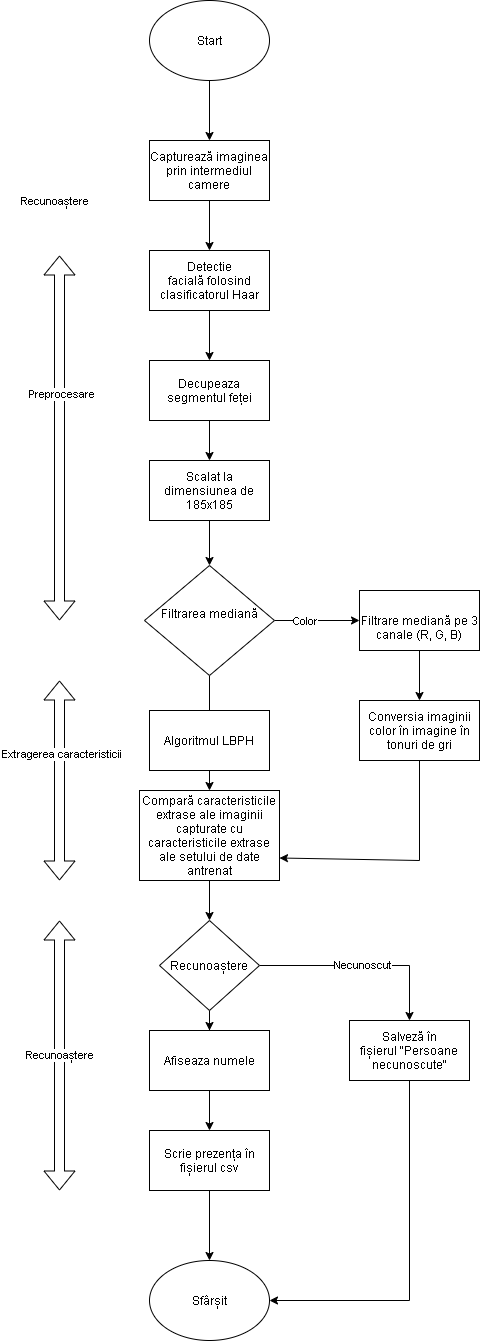

The diagram above was exported from draw.io. Its source (the exported page's mxGraphModel, read from the mxfile embedded in the PNG):
<mxGraphModel dx="195" dy="1518" grid="1" gridSize="10" guides="1" tooltips="1" connect="1" arrows="1" fold="1" page="1" pageScale="1" pageWidth="1200" pageHeight="1920" math="0" shadow="0">
  <root>
    <mxCell id="0" />
    <mxCell id="1" parent="0" />
    <mxCell id="jPMBSyJEe-p79asB8HKA-52" value="" style="edgeStyle=orthogonalEdgeStyle;rounded=0;orthogonalLoop=1;jettySize=auto;html=1;" edge="1" parent="1" source="jPMBSyJEe-p79asB8HKA-53" target="jPMBSyJEe-p79asB8HKA-55">
      <mxGeometry relative="1" as="geometry" />
    </mxCell>
    <mxCell id="jPMBSyJEe-p79asB8HKA-53" value="Start" style="ellipse;whiteSpace=wrap;html=1;" vertex="1" parent="1">
      <mxGeometry x="2790" y="450" width="120" height="80" as="geometry" />
    </mxCell>
    <mxCell id="jPMBSyJEe-p79asB8HKA-54" value="" style="edgeStyle=orthogonalEdgeStyle;rounded=0;orthogonalLoop=1;jettySize=auto;html=1;" edge="1" parent="1" source="jPMBSyJEe-p79asB8HKA-55" target="jPMBSyJEe-p79asB8HKA-57">
      <mxGeometry relative="1" as="geometry" />
    </mxCell>
    <mxCell id="jPMBSyJEe-p79asB8HKA-55" value="Capturează imaginea prin intermediul camere" style="rounded=0;whiteSpace=wrap;html=1;" vertex="1" parent="1">
      <mxGeometry x="2790" y="590" width="120" height="60" as="geometry" />
    </mxCell>
    <mxCell id="jPMBSyJEe-p79asB8HKA-56" value="" style="edgeStyle=orthogonalEdgeStyle;rounded=0;orthogonalLoop=1;jettySize=auto;html=1;" edge="1" parent="1" source="jPMBSyJEe-p79asB8HKA-57" target="jPMBSyJEe-p79asB8HKA-59">
      <mxGeometry relative="1" as="geometry" />
    </mxCell>
    <mxCell id="jPMBSyJEe-p79asB8HKA-57" value="Detectie facială&amp;nbsp;folosind clasificatorul Haar" style="rounded=0;whiteSpace=wrap;html=1;" vertex="1" parent="1">
      <mxGeometry x="2790" y="700" width="120" height="60" as="geometry" />
    </mxCell>
    <mxCell id="jPMBSyJEe-p79asB8HKA-58" value="" style="edgeStyle=orthogonalEdgeStyle;rounded=0;orthogonalLoop=1;jettySize=auto;html=1;" edge="1" parent="1" source="jPMBSyJEe-p79asB8HKA-59" target="jPMBSyJEe-p79asB8HKA-61">
      <mxGeometry relative="1" as="geometry" />
    </mxCell>
    <mxCell id="jPMBSyJEe-p79asB8HKA-59" value="Decupeaza segmentul feței" style="rounded=0;whiteSpace=wrap;html=1;" vertex="1" parent="1">
      <mxGeometry x="2790" y="810" width="120" height="60" as="geometry" />
    </mxCell>
    <mxCell id="jPMBSyJEe-p79asB8HKA-60" value="" style="edgeStyle=orthogonalEdgeStyle;rounded=0;orthogonalLoop=1;jettySize=auto;html=1;" edge="1" parent="1" source="jPMBSyJEe-p79asB8HKA-61" target="jPMBSyJEe-p79asB8HKA-65">
      <mxGeometry relative="1" as="geometry" />
    </mxCell>
    <mxCell id="jPMBSyJEe-p79asB8HKA-61" value="&lt;div&gt;Scalat la dimensiunea de&lt;/div&gt;185x185" style="rounded=0;whiteSpace=wrap;html=1;" vertex="1" parent="1">
      <mxGeometry x="2790" y="910" width="120" height="60" as="geometry" />
    </mxCell>
    <mxCell id="jPMBSyJEe-p79asB8HKA-62" value="" style="edgeStyle=orthogonalEdgeStyle;rounded=0;orthogonalLoop=1;jettySize=auto;html=1;" edge="1" parent="1" source="jPMBSyJEe-p79asB8HKA-65" target="jPMBSyJEe-p79asB8HKA-80">
      <mxGeometry relative="1" as="geometry" />
    </mxCell>
    <mxCell id="jPMBSyJEe-p79asB8HKA-63" value="Color" style="edgeLabel;html=1;align=center;verticalAlign=middle;resizable=0;points=[];" vertex="1" connectable="0" parent="jPMBSyJEe-p79asB8HKA-62">
      <mxGeometry x="-0.3022" relative="1" as="geometry">
        <mxPoint as="offset" />
      </mxGeometry>
    </mxCell>
    <mxCell id="jPMBSyJEe-p79asB8HKA-64" value="" style="edgeStyle=orthogonalEdgeStyle;rounded=0;orthogonalLoop=1;jettySize=auto;html=1;" edge="1" parent="1" source="jPMBSyJEe-p79asB8HKA-65" target="jPMBSyJEe-p79asB8HKA-68">
      <mxGeometry relative="1" as="geometry" />
    </mxCell>
    <mxCell id="jPMBSyJEe-p79asB8HKA-65" value="&lt;div&gt;Filtrarea mediană&lt;/div&gt;&lt;div&gt;&lt;br&gt;&lt;/div&gt;" style="rhombus;whiteSpace=wrap;html=1;" vertex="1" parent="1">
      <mxGeometry x="2785" y="1015" width="130" height="110" as="geometry" />
    </mxCell>
    <mxCell id="jPMBSyJEe-p79asB8HKA-66" value="Algoritmul LBPH" style="rounded=0;whiteSpace=wrap;html=1;" vertex="1" parent="1">
      <mxGeometry x="2790" y="1160" width="120" height="60" as="geometry" />
    </mxCell>
    <mxCell id="jPMBSyJEe-p79asB8HKA-67" value="" style="edgeStyle=orthogonalEdgeStyle;rounded=0;orthogonalLoop=1;jettySize=auto;html=1;entryX=0.5;entryY=0;entryDx=0;entryDy=0;" edge="1" parent="1" source="jPMBSyJEe-p79asB8HKA-68" target="jPMBSyJEe-p79asB8HKA-71">
      <mxGeometry relative="1" as="geometry">
        <mxPoint x="2850" y="1370" as="targetPoint" />
      </mxGeometry>
    </mxCell>
    <mxCell id="jPMBSyJEe-p79asB8HKA-68" value="Compară&amp;nbsp;caracteristicile extrase ale imaginii capturate cu caracteristicile extrase ale setului de date antrenat" style="rounded=0;whiteSpace=wrap;html=1;" vertex="1" parent="1">
      <mxGeometry x="2780" y="1240" width="140" height="90" as="geometry" />
    </mxCell>
    <mxCell id="jPMBSyJEe-p79asB8HKA-69" value="Necunoscut" style="edgeStyle=orthogonalEdgeStyle;rounded=0;orthogonalLoop=1;jettySize=auto;html=1;" edge="1" parent="1" source="jPMBSyJEe-p79asB8HKA-71" target="jPMBSyJEe-p79asB8HKA-77">
      <mxGeometry relative="1" as="geometry" />
    </mxCell>
    <mxCell id="jPMBSyJEe-p79asB8HKA-70" value="" style="edgeStyle=orthogonalEdgeStyle;rounded=0;orthogonalLoop=1;jettySize=auto;html=1;" edge="1" parent="1" source="jPMBSyJEe-p79asB8HKA-71" target="jPMBSyJEe-p79asB8HKA-73">
      <mxGeometry relative="1" as="geometry" />
    </mxCell>
    <mxCell id="jPMBSyJEe-p79asB8HKA-71" value="Recunoaștere" style="rhombus;whiteSpace=wrap;html=1;" vertex="1" parent="1">
      <mxGeometry x="2800" y="1370" width="100" height="90" as="geometry" />
    </mxCell>
    <mxCell id="jPMBSyJEe-p79asB8HKA-72" value="" style="edgeStyle=orthogonalEdgeStyle;rounded=0;orthogonalLoop=1;jettySize=auto;html=1;" edge="1" parent="1" source="jPMBSyJEe-p79asB8HKA-73" target="jPMBSyJEe-p79asB8HKA-75">
      <mxGeometry relative="1" as="geometry" />
    </mxCell>
    <mxCell id="jPMBSyJEe-p79asB8HKA-73" value="Afiseaza numele" style="rounded=0;whiteSpace=wrap;html=1;" vertex="1" parent="1">
      <mxGeometry x="2790" y="1480" width="120" height="60" as="geometry" />
    </mxCell>
    <mxCell id="jPMBSyJEe-p79asB8HKA-74" value="" style="edgeStyle=orthogonalEdgeStyle;rounded=0;orthogonalLoop=1;jettySize=auto;html=1;" edge="1" parent="1" source="jPMBSyJEe-p79asB8HKA-75" target="jPMBSyJEe-p79asB8HKA-76">
      <mxGeometry relative="1" as="geometry" />
    </mxCell>
    <mxCell id="jPMBSyJEe-p79asB8HKA-75" value="Scrie prezența în fișierul csv" style="rounded=0;whiteSpace=wrap;html=1;" vertex="1" parent="1">
      <mxGeometry x="2790" y="1580" width="120" height="60" as="geometry" />
    </mxCell>
    <mxCell id="jPMBSyJEe-p79asB8HKA-76" value="Sfârșit" style="ellipse;whiteSpace=wrap;html=1;" vertex="1" parent="1">
      <mxGeometry x="2790" y="1710" width="120" height="80" as="geometry" />
    </mxCell>
    <mxCell id="jPMBSyJEe-p79asB8HKA-77" value="Salveză&amp;nbsp;în fișierul&amp;nbsp;&quot;Persoane necunoscute&quot;" style="rounded=0;whiteSpace=wrap;html=1;" vertex="1" parent="1">
      <mxGeometry x="2990" y="1470" width="120" height="60" as="geometry" />
    </mxCell>
    <mxCell id="jPMBSyJEe-p79asB8HKA-78" value="" style="endArrow=classic;html=1;entryX=1;entryY=0.5;entryDx=0;entryDy=0;" edge="1" parent="1" target="jPMBSyJEe-p79asB8HKA-76">
      <mxGeometry width="50" height="50" relative="1" as="geometry">
        <mxPoint x="3050" y="1750" as="sourcePoint" />
        <mxPoint x="2940" y="1860" as="targetPoint" />
      </mxGeometry>
    </mxCell>
    <mxCell id="jPMBSyJEe-p79asB8HKA-79" style="edgeStyle=orthogonalEdgeStyle;rounded=0;orthogonalLoop=1;jettySize=auto;html=1;" edge="1" parent="1" source="jPMBSyJEe-p79asB8HKA-80" target="jPMBSyJEe-p79asB8HKA-81">
      <mxGeometry relative="1" as="geometry" />
    </mxCell>
    <mxCell id="jPMBSyJEe-p79asB8HKA-80" value="&lt;div&gt;&lt;br&gt;&lt;/div&gt;&lt;div&gt;Filtrare mediană pe 3 canale (R, G, B)&lt;/div&gt;" style="rounded=0;whiteSpace=wrap;html=1;" vertex="1" parent="1">
      <mxGeometry x="3000" y="1040" width="120" height="60" as="geometry" />
    </mxCell>
    <mxCell id="jPMBSyJEe-p79asB8HKA-81" value="Conversia imaginii color în imagine în tonuri de gri" style="rounded=0;whiteSpace=wrap;html=1;" vertex="1" parent="1">
      <mxGeometry x="3000" y="1150" width="120" height="60" as="geometry" />
    </mxCell>
    <mxCell id="jPMBSyJEe-p79asB8HKA-82" value="" style="endArrow=none;html=1;entryX=0.5;entryY=1;entryDx=0;entryDy=0;" edge="1" parent="1" target="jPMBSyJEe-p79asB8HKA-81">
      <mxGeometry width="50" height="50" relative="1" as="geometry">
        <mxPoint x="3060" y="1310" as="sourcePoint" />
        <mxPoint x="3080" y="1250" as="targetPoint" />
      </mxGeometry>
    </mxCell>
    <mxCell id="jPMBSyJEe-p79asB8HKA-83" value="" style="endArrow=classic;html=1;entryX=1;entryY=0.75;entryDx=0;entryDy=0;" edge="1" parent="1" target="jPMBSyJEe-p79asB8HKA-68">
      <mxGeometry width="50" height="50" relative="1" as="geometry">
        <mxPoint x="3060" y="1310" as="sourcePoint" />
        <mxPoint x="2950" y="1280" as="targetPoint" />
      </mxGeometry>
    </mxCell>
    <mxCell id="jPMBSyJEe-p79asB8HKA-84" value="" style="shape=flexArrow;endArrow=classic;startArrow=classic;html=1;" edge="1" parent="1">
      <mxGeometry width="100" height="100" relative="1" as="geometry">
        <mxPoint x="2700" y="1070" as="sourcePoint" />
        <mxPoint x="2700" y="705" as="targetPoint" />
      </mxGeometry>
    </mxCell>
    <mxCell id="jPMBSyJEe-p79asB8HKA-85" value="Preprocesare" style="edgeLabel;html=1;align=center;verticalAlign=middle;resizable=0;points=[];" vertex="1" connectable="0" parent="jPMBSyJEe-p79asB8HKA-84">
      <mxGeometry x="0.2526" y="-1" relative="1" as="geometry">
        <mxPoint as="offset" />
      </mxGeometry>
    </mxCell>
    <mxCell id="jPMBSyJEe-p79asB8HKA-86" value="" style="shape=flexArrow;endArrow=classic;startArrow=classic;html=1;" edge="1" parent="1">
      <mxGeometry width="100" height="100" relative="1" as="geometry">
        <mxPoint x="2700" y="1330" as="sourcePoint" />
        <mxPoint x="2700" y="1130" as="targetPoint" />
      </mxGeometry>
    </mxCell>
    <mxCell id="jPMBSyJEe-p79asB8HKA-87" value="Extragerea caracteristicii" style="edgeLabel;html=1;align=center;verticalAlign=middle;resizable=0;points=[];" vertex="1" connectable="0" parent="jPMBSyJEe-p79asB8HKA-86">
      <mxGeometry x="0.286" y="-1" relative="1" as="geometry">
        <mxPoint as="offset" />
      </mxGeometry>
    </mxCell>
    <mxCell id="jPMBSyJEe-p79asB8HKA-88" value="Recunoaștere" style="shape=flexArrow;endArrow=classic;startArrow=classic;html=1;" edge="1" parent="1">
      <mxGeometry width="100" height="100" relative="1" as="geometry">
        <mxPoint x="2700" y="1640" as="sourcePoint" />
        <mxPoint x="2700" y="1370" as="targetPoint" />
      </mxGeometry>
    </mxCell>
    <mxCell id="jPMBSyJEe-p79asB8HKA-89" value="&lt;span style=&quot;font-size: 11px ; background-color: rgb(255 , 255 , 255)&quot;&gt;Recunoaștere&lt;/span&gt;" style="text;html=1;align=center;verticalAlign=middle;resizable=0;points=[];autosize=1;strokeColor=none;" vertex="1" parent="1">
      <mxGeometry x="2650" y="640" width="90" height="20" as="geometry" />
    </mxCell>
    <mxCell id="jPMBSyJEe-p79asB8HKA-90" value="" style="endArrow=none;html=1;entryX=0.5;entryY=1;entryDx=0;entryDy=0;" edge="1" parent="1" target="jPMBSyJEe-p79asB8HKA-77">
      <mxGeometry width="50" height="50" relative="1" as="geometry">
        <mxPoint x="3050" y="1750" as="sourcePoint" />
        <mxPoint x="3090" y="1570" as="targetPoint" />
      </mxGeometry>
    </mxCell>
  </root>
</mxGraphModel>